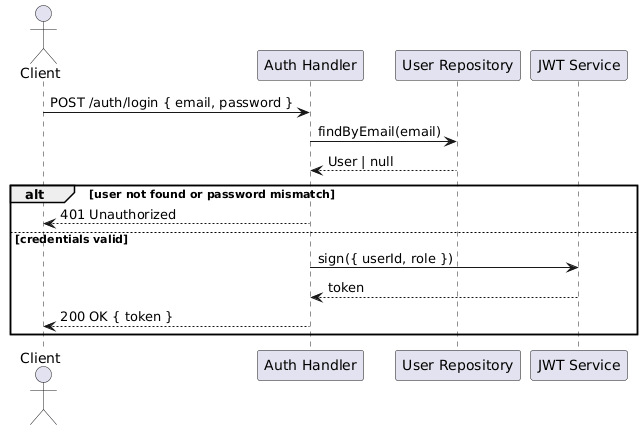

The diagram above was rendered by PlantUML. Its source (embedded in the PNG):
@startuml
actor Client
participant "Auth Handler" as Auth
participant "User Repository" as Repo
participant "JWT Service" as JWT

Client -> Auth : POST /auth/login { email, password }
Auth -> Repo : findByEmail(email)
Repo --> Auth : User | null

alt user not found or password mismatch
    Auth --> Client : 401 Unauthorized
else credentials valid
    Auth -> JWT : sign({ userId, role })
    JWT --> Auth : token
    Auth --> Client : 200 OK { token }
end
@enduml